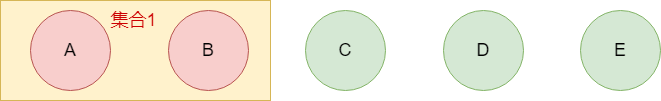

The diagram above was exported from draw.io. Its source (the exported page's mxGraphModel, read from the mxfile embedded in the PNG):
<mxGraphModel dx="1194" dy="688" grid="1" gridSize="10" guides="1" tooltips="1" connect="1" arrows="1" fold="1" page="1" pageScale="1" pageWidth="827" pageHeight="1169" math="0" shadow="0">
  <root>
    <mxCell id="0" />
    <mxCell id="1" parent="0" />
    <mxCell id="lOQvGT0YUBHTKzDooVMm-6" value="" style="rounded=0;whiteSpace=wrap;html=1;fillColor=#fff2cc;strokeColor=#d6b656;" vertex="1" parent="1">
      <mxGeometry x="70" y="110" width="270" height="100" as="geometry" />
    </mxCell>
    <mxCell id="lOQvGT0YUBHTKzDooVMm-1" value="&lt;font style=&quot;font-size: 18px;&quot;&gt;A&lt;/font&gt;" style="ellipse;whiteSpace=wrap;html=1;aspect=fixed;fillColor=#f8cecc;strokeColor=#b85450;" vertex="1" parent="1">
      <mxGeometry x="100" y="120" width="80" height="80" as="geometry" />
    </mxCell>
    <mxCell id="lOQvGT0YUBHTKzDooVMm-2" value="&lt;font style=&quot;font-size: 18px;&quot;&gt;B&lt;/font&gt;" style="ellipse;whiteSpace=wrap;html=1;aspect=fixed;fillColor=#f8cecc;strokeColor=#b85450;" vertex="1" parent="1">
      <mxGeometry x="238" y="120" width="80" height="80" as="geometry" />
    </mxCell>
    <mxCell id="lOQvGT0YUBHTKzDooVMm-3" value="&lt;font style=&quot;font-size: 18px;&quot;&gt;C&lt;/font&gt;" style="ellipse;whiteSpace=wrap;html=1;aspect=fixed;fillColor=#d5e8d4;strokeColor=#82b366;" vertex="1" parent="1">
      <mxGeometry x="375" y="120" width="80" height="80" as="geometry" />
    </mxCell>
    <mxCell id="lOQvGT0YUBHTKzDooVMm-4" value="&lt;font style=&quot;font-size: 18px;&quot;&gt;D&lt;/font&gt;" style="ellipse;whiteSpace=wrap;html=1;aspect=fixed;fillColor=#d5e8d4;strokeColor=#82b366;" vertex="1" parent="1">
      <mxGeometry x="513" y="120" width="80" height="80" as="geometry" />
    </mxCell>
    <mxCell id="lOQvGT0YUBHTKzDooVMm-5" value="&lt;font style=&quot;font-size: 18px;&quot;&gt;E&lt;/font&gt;" style="ellipse;whiteSpace=wrap;html=1;aspect=fixed;fillColor=#d5e8d4;strokeColor=#82b366;" vertex="1" parent="1">
      <mxGeometry x="650" y="120" width="80" height="80" as="geometry" />
    </mxCell>
    <mxCell id="lOQvGT0YUBHTKzDooVMm-8" value="&lt;font color=&quot;#cc0000&quot; style=&quot;font-size: 18px;&quot;&gt;集合1&lt;/font&gt;" style="text;html=1;align=center;verticalAlign=middle;resizable=0;points=[];autosize=1;strokeColor=none;fillColor=none;" vertex="1" parent="1">
      <mxGeometry x="168" y="110" width="70" height="40" as="geometry" />
    </mxCell>
  </root>
</mxGraphModel>